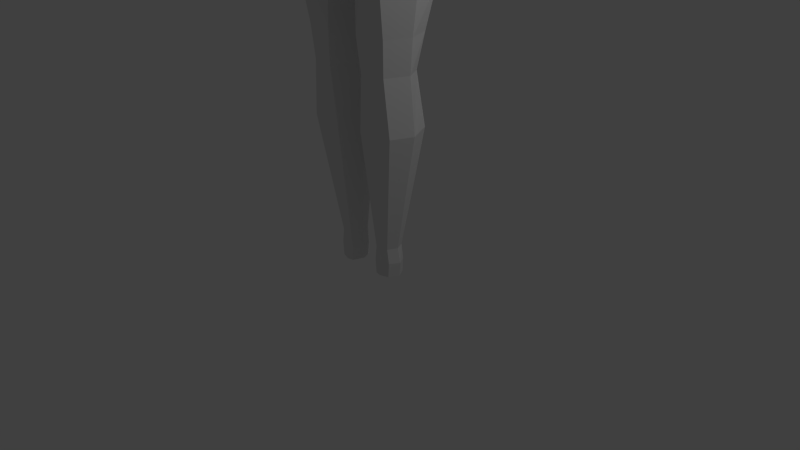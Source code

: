 # Source: basebody_man.blend  (saved by Blender 2.76.0; exported with 4.5.12 LTS)
import bpy
from mathutils import Matrix  # noqa: F401  (used for matrix-valued properties, if any)

bpy.ops.wm.read_factory_settings(use_empty=True)
scene = bpy.context.scene
scene.name = 'Scene'

# ---- collections
col_collection_1 = bpy.data.collections.new('Collection 1'); scene.collection.children.link(col_collection_1)
col_collection_2 = bpy.data.collections.new('Collection 2'); scene.collection.children.link(col_collection_2)
col_collection_2.hide_render = True
col_collection_2.hide_viewport = True

# ---- materials (node trees are filled in below, after node groups)
mat_material = bpy.data.materials.new('Material')
mat_material.alpha_threshold = 0.0
mat_material.use_transparent_shadow = False
mat_material.roughness = 0.5
mat_material.line_color = (0.0, 0.0, 0.0, 1.0)

# ---- material node trees

# ---- world
world_world = bpy.data.worlds.new('World'); scene.world = world_world
world_world.color = (0.05088, 0.05088, 0.05088)
world_world.use_sun_shadow = False
world_world.sun_shadow_jitter_overblur = 0.0
world_world.cycles.sampling_method = 'MANUAL'
world_world.cycles.sample_map_resolution = 256

# ---- cameras
cam_camera = bpy.data.cameras.new('Camera')
cam_camera.clip_end = 100.0
cam_camera.lens = 35.0
cam_camera.sensor_width = 32.0
cam_camera.sensor_height = 18.0
cam_camera.ortho_scale = 7.314
cam_camera.dof.focus_distance = 0.0
cam_camera.dof.aperture_fstop = 128.0

# ---- lights
light_lamp = bpy.data.lights.new('Lamp', 'POINT')
light_lamp.transmission_factor = 0.0
light_lamp.cutoff_distance = 30.0
light_lamp.energy = 100.0
light_lamp.shadow_buffer_clip_start = 1.001
light_lamp.shadow_soft_size = 0.1
light_lamp.shadow_maximum_resolution = 0.006
light_lamp.use_absolute_resolution = True
light_lamp.cycles.use_multiple_importance_sampling = False

# ---- meshes
me_cube_004 = bpy.data.meshes.new('Cube.004')
me_cube_004.from_pydata([(0.3129, -0.2891, -0.9984), (0.3129, -0.2891, 0.07376), (0.2819, 0.5401, -0.9984), (0.2819, 0.556, 0.07376), (0.0, 0.6393, 0.07376), (0.0, 0.6234, -1.118), (0.0, -0.4091, 0.07376), (0.0, -0.4091, -1.118), (0.435, 0.7159, -0.4624), (0.466, -0.3617, -0.4624), (0.0, -0.4817, -0.4624), (0.0, 0.7992, -0.4624), (0.3583, 0.1737, 0.1928), (0.3583, 0.1737, -0.9984), (0.0, 0.1737, 0.1928), (0.0, 0.1737, -1.118), (0.5114, 0.1975, -0.4624)], [], [(11, 8, 2, 5), (16, 9, 0, 13), (15, 5, 2, 13), (12, 3, 4, 14), (9, 10, 7, 0), (1, 6, 10, 9), (12, 1, 9, 16), (4, 3, 8, 11), (3, 12, 16, 8), (1, 12, 14, 6), (7, 15, 13, 0), (8, 16, 13, 2)])
me_cube_004.use_remesh_preserve_volume = False
me_cube_004.use_remesh_preserve_attributes = False
me_cube_004.use_mirror_vertex_groups = False
me_cube_004.update()
me_cube = bpy.data.meshes.new('Cube')
me_cube.from_pydata([(3.015, -0.1756, 5.205), (3.187, -0.08105, 5.048), (3.043, -0.2218, 5.161), (3.216, -0.1846, 4.974), (3.267, -0.1756, 5.481), (3.439, -0.08105, 5.325), (3.298, -0.2163, 5.421), (3.489, -0.1867, 5.295), (3.407, -0.358, 4.829), (3.077, -0.356, 5.149), (3.683, -0.358, 5.131), (3.346, -0.356, 5.445), (3.312, -0.358, 4.894), (3.441, -0.1943, 5.359), (3.662, -0.2311, 5.163), (3.374, -0.2311, 4.846), (3.388, -0.1282, 5.119), (3.143, -0.2322, 5.341), (3.34, -0.06645, 5.163), (3.115, -0.1902, 5.367), (3.446, -0.2104, 4.966), (3.16, -0.356, 5.326), (3.424, -0.3633, 4.94), (3.581, -0.2114, 5.233), (3.076, -0.1283, 5.098), (3.114, -0.2003, 5.057), (3.379, -0.1283, 5.431), (3.221, -0.356, 4.966), (3.486, -0.3592, 5.335), (3.643, -0.2821, 5.437), (3.443, -0.366, 4.954), (3.373, -0.356, 5.132), (3.647, -0.405, 5.423), (3.634, -0.405, 5.473), (3.663, -0.2821, 5.363), (3.43, -0.144, 5.206), (3.552, -0.2104, 5.083), (3.228, -0.2096, 5.409), (3.294, -0.2104, 4.906), (3.253, -0.356, 5.385), (3.584, -0.2132, 5.13), (3.457, -0.356, 5.225), (3.088, -0.2073, 5.256), (3.118, -0.356, 5.237), (3.485, -0.2104, 4.999), (3.305, -0.144, 5.068), (3.523, -0.2104, 5.041), (3.496, -0.371, 5.006), (3.297, -0.356, 5.049), (3.207, -0.369, 5.144), (3.56, -0.356, 5.27), (3.36, -0.3718, 5.302), (3.146, -0.356, 5.061), (3.606, -0.358, 5.217), (3.268, -0.3746, 5.227), (3.056, -0.2945, 5.149), (3.702, -0.2945, 5.161), (3.344, -0.2945, 5.465), (3.392, -0.2945, 4.822), (3.518, -0.3704, 5.029), (3.148, -0.2953, 5.337), (3.21, -0.2945, 4.954), (3.629, -0.3436, 5.49), (3.663, -0.3436, 5.363), (3.246, -0.2945, 5.401), (3.654, -0.2967, 5.201), (3.336, -0.2207, 4.871), (3.102, -0.2945, 5.243), (3.582, -0.3028, 5.284), (3.128, -0.2945, 5.057), (3.635, -0.358, 5.183), (3.348, -0.358, 4.868), (3.336, -0.2945, 4.855), (3.626, -0.2213, 5.193), (3.62, -0.2988, 5.228), (3.298, -0.2945, 4.878), (3.546, -0.358, 4.944), (3.571, -0.358, 4.973), (3.555, -0.2311, 5.011), (3.518, -0.2311, 4.97), (3.467, -0.3749, 5.054), (3.652, -0.358, 5.082), (3.623, -0.358, 5.037), (3.62, -0.2311, 5.103), (3.587, -0.2311, 5.055), (3.465, -0.2311, 4.921), (3.425, -0.2311, 4.888), (3.449, -0.358, 4.866), (3.493, -0.358, 4.896), (3.456, -0.1866, 5.064), (3.549, -0.2945, 4.955), (3.562, -0.2916, 4.961), (3.625, -0.2945, 5.047), (3.633, -0.2945, 5.063), (3.465, -0.2945, 4.88), (3.479, -0.3041, 4.887), (3.539, -0.3741, 5.143), (3.515, -0.1886, 5.149), (3.39, -0.3677, 4.979), (3.377, -0.1883, 4.996), (3.403, -0.2127, 4.93), (3.582, -0.3602, 5.115), (3.562, -0.3632, 5.085), (4.065, -0.3195, 4.842), (4.071, -0.2606, 4.849), (4.042, -0.3195, 4.811), (4.037, -0.2606, 4.805), (4.078, -0.28, 4.858), (4.029, -0.28, 4.795), (4.071, -0.2856, 4.813), (3.832, -0.326, 5.026), (3.954, -0.3247, 4.931), (3.961, -0.2563, 4.939), (3.838, -0.2552, 5.035), (3.921, -0.2563, 4.888), (3.797, -0.2552, 4.981), (3.927, -0.3247, 4.896), (3.804, -0.326, 4.989), (3.913, -0.2791, 4.877), (3.789, -0.2788, 4.97), (3.969, -0.2791, 4.95), (3.847, -0.2788, 5.046), (4.036, -0.3247, 4.869), (4.042, -0.2563, 4.877), (4.002, -0.2563, 4.825), (4.008, -0.3247, 4.833), (3.994, -0.2791, 4.814), (4.05, -0.2791, 4.888), (3.894, -0.3286, 4.98), (3.901, -0.2531, 4.989), (3.858, -0.2531, 4.933), (3.865, -0.3286, 4.942), (3.849, -0.2784, 4.921), (3.91, -0.2784, 5.0), (3.763, -0.2526, 5.091), (3.718, -0.2526, 5.033), (3.725, -0.3293, 5.042), (3.709, -0.2783, 5.021), (3.772, -0.2783, 5.103), (3.756, -0.3293, 5.082), (3.997, -0.3329, 4.688), (4.003, -0.2705, 4.695), (3.97, -0.3329, 4.658), (3.964, -0.2705, 4.651), (4.012, -0.2911, 4.704), (3.955, -0.2911, 4.642), (4.001, -0.2969, 4.657), (3.767, -0.3398, 4.903), (3.888, -0.3383, 4.792), (3.895, -0.266, 4.8), (3.775, -0.2648, 4.911), (3.849, -0.266, 4.749), (3.727, -0.2648, 4.858), (3.856, -0.3383, 4.757), (3.734, -0.3398, 4.866), (3.839, -0.2901, 4.738), (3.717, -0.2898, 4.847), (3.905, -0.2901, 4.81), (3.785, -0.2898, 4.922), (3.968, -0.3383, 4.719), (3.975, -0.266, 4.727), (3.929, -0.266, 4.676), (3.936, -0.3383, 4.684), (3.919, -0.2901, 4.665), (3.985, -0.2901, 4.738), (3.829, -0.3425, 4.848), (3.837, -0.2626, 4.857), (3.786, -0.2626, 4.802), (3.794, -0.3425, 4.811), (3.776, -0.2893, 4.79), (3.847, -0.2893, 4.869), (3.701, -0.262, 4.978), (3.648, -0.262, 4.921), (3.656, -0.3432, 4.93), (3.637, -0.2892, 4.909), (3.712, -0.2892, 4.991), (3.692, -0.3432, 4.97), (3.872, -0.3308, 4.597), (3.878, -0.2721, 4.603), (3.845, -0.3308, 4.57), (3.839, -0.2721, 4.564), (3.886, -0.2915, 4.612), (3.83, -0.2915, 4.556), (3.874, -0.297, 4.568), (3.666, -0.3373, 4.81), (3.774, -0.3359, 4.7), (3.781, -0.2679, 4.707), (3.673, -0.2668, 4.817), (3.735, -0.2679, 4.661), (3.626, -0.2668, 4.77), (3.743, -0.3359, 4.668), (3.633, -0.3373, 4.777), (3.726, -0.2905, 4.652), (3.616, -0.2903, 4.76), (3.791, -0.2905, 4.717), (3.683, -0.2903, 4.827), (3.846, -0.3359, 4.628), (3.853, -0.2679, 4.635), (3.807, -0.2679, 4.589), (3.814, -0.3359, 4.596), (3.798, -0.2905, 4.579), (3.863, -0.2905, 4.644), (3.721, -0.3399, 4.756), (3.729, -0.2647, 4.764), (3.679, -0.2647, 4.714), (3.687, -0.3399, 4.722), (3.669, -0.2898, 4.704), (3.739, -0.2898, 4.774), (3.608, -0.2642, 4.884), (3.556, -0.2642, 4.832), (3.564, -0.3405, 4.84), (3.545, -0.2897, 4.821), (3.619, -0.2897, 4.894), (3.6, -0.3405, 4.876), (3.751, -0.329, 4.539), (3.757, -0.2735, 4.545), (3.725, -0.329, 4.515), (3.719, -0.2735, 4.509), (3.765, -0.2918, 4.552), (3.711, -0.2918, 4.502), (3.752, -0.297, 4.512), (3.563, -0.3351, 4.746), (3.662, -0.3338, 4.639), (3.669, -0.2696, 4.646), (3.57, -0.2685, 4.753), (3.624, -0.2696, 4.604), (3.524, -0.2685, 4.709), (3.631, -0.3338, 4.61), (3.531, -0.3351, 4.716), (3.615, -0.291, 4.595), (3.514, -0.2907, 4.7), (3.678, -0.291, 4.654), (3.58, -0.2907, 4.762), (3.728, -0.3338, 4.569), (3.735, -0.2696, 4.575), (3.69, -0.2696, 4.533), (3.697, -0.3338, 4.54), (3.681, -0.291, 4.525), (3.744, -0.291, 4.584), (3.613, -0.3376, 4.693), (3.621, -0.2665, 4.7), (3.573, -0.2665, 4.655), (3.58, -0.3376, 4.662), (3.562, -0.2903, 4.646), (3.631, -0.2903, 4.71), (3.51, -0.266, 4.817), (3.46, -0.266, 4.769), (3.468, -0.3382, 4.777), (3.449, -0.2902, 4.759), (3.521, -0.2902, 4.827), (3.503, -0.3382, 4.809), (3.864, -0.2896, 5.495), (3.882, -0.2896, 5.43), (3.882, -0.3436, 5.43), (3.868, -0.3975, 5.482), (3.852, -0.3436, 5.542), (3.856, -0.3975, 5.526), (3.913, -0.3436, 5.492), (3.802, -0.2821, 5.48), (3.821, -0.2821, 5.406), (3.792, -0.405, 5.515), (3.787, -0.3436, 5.533), (3.821, -0.3436, 5.406), (3.805, -0.405, 5.465), (0.5342, 0.3072, 6.034), (0.5311, -0.5407, 6.129), (0.4934, 0.5295, 7.722), (0.4934, -0.3449, 7.845), (0.0, 0.385, 6.012), (0.0, -0.6142, 6.129), (0.0, 0.6248, 7.86), (0.0, -0.3707, 7.759), (0.7935, 0.3464, 7.119), (0.8321, -0.3455, 7.163), (0.0, 0.5567, 6.99), (0.0, -0.5815, 7.122), (0.7214, -0.1165, 6.068), (0.6837, 0.1059, 7.916), (0.8467, -0.01534, 4.437), (0.8431, -0.00749, 6.97), (0.7527, -0.1165, 5.309), (0.5624, -0.5407, 5.309), (0.5627, 0.3353, 5.309), (0.0, 0.3813, 5.309), (0.0, -0.6151, 5.302), (0.6564, -0.5043, 4.437), (0.6564, 0.5855, 4.437), (0.0, 0.2569, 4.603), (0.0, -0.2671, 4.635), (0.0, -0.01621, 4.533), (1.329, 0.3216, 7.285), (0.9313, 0.4692, 7.579), (1.308, -0.3125, 7.379), (0.9313, -0.2807, 7.702), (1.122, 0.09192, 7.773), (1.519, 0.0008294, 7.346), (0.5006, 0.5147, 7.276), (0.605, -0.4139, 7.459), (0.0, 0.6081, 7.43), (0.0, -0.4761, 7.441), (1.131, 0.3583, 7.437), (1.131, -0.2687, 7.559), (1.326, 0.04536, 7.568), (1.09, -0.3933, 7.297), (0.7603, -0.318, 7.765), (0.9506, 0.09815, 7.837), (0.7603, 0.5052, 7.643), (1.074, 0.4026, 7.197), (0.8884, 0.4559, 7.425), (0.8835, -0.3607, 7.543), (1.943, -0.06181, 6.266), (2.002, -0.2447, 6.324), (2.01, 0.1205, 6.331), (2.096, -0.2916, 6.411), (2.196, -0.2436, 6.504), (2.27, -0.05824, 6.565), (2.211, 0.1227, 6.517), (2.161, 0.1008, 6.156), (2.092, 0.1698, 6.407), (0.0, -0.596, 6.684), (0.5969, 0.4314, 6.51), (0.6503, -0.5308, 6.66), (0.0, 0.4977, 6.549), (0.7938, -0.05488, 6.577), (1.695, -0.01288, 7.136), (1.597, 0.2193, 7.061), (1.28, 0.2353, 6.851), (1.457, 0.2764, 6.956), (1.198, -0.02702, 6.761), (1.291, -0.2845, 6.86), (1.467, -0.3126, 6.964), (1.586, -0.2552, 7.052), (1.951, -0.02796, 6.892), (1.833, 0.1828, 6.789), (1.719, 0.2264, 6.701), (1.545, -0.0371, 6.539), (1.622, 0.195, 6.597), (1.623, -0.2636, 6.598), (1.72, -0.2807, 6.702), (1.835, -0.2354, 6.794), (2.999, -0.06125, 5.261), (3.047, -0.1691, 5.308), (3.053, 0.04619, 5.313), (3.124, -0.1967, 5.378), (3.204, -0.1684, 5.454), (3.264, -0.05915, 5.503), (3.216, 0.04747, 5.465), (3.12, 0.07529, 5.375), (2.253, 0.1448, 6.242), (2.152, -0.2247, 6.148), (2.086, -0.06167, 6.083), (2.258, -0.2665, 6.246), (2.37, -0.2238, 6.351), (2.453, -0.05849, 6.42), (2.387, 0.1028, 6.366), (2.542, 0.1094, 5.953), (2.831, 0.09206, 5.664), (2.401, -0.06146, 5.819), (2.701, -0.06132, 5.541), (2.641, -0.1956, 6.045), (2.922, -0.1817, 5.749), (2.655, 0.07461, 6.058), (2.935, 0.06082, 5.76), (2.759, 0.05938, 5.597), (2.465, 0.073, 5.881), (2.753, -0.1824, 5.591), (2.458, -0.1964, 5.874), (2.835, -0.2134, 5.667), (2.547, -0.2309, 5.957), (2.986, -0.05896, 5.802), (2.711, -0.05882, 6.103), (0.278, 0.3844, 6.06), (0.2655, -0.5775, 6.129), (0.2467, 0.5772, 7.791), (0.2467, -0.3578, 7.802), (0.416, -0.4635, 7.143), (0.3463, 0.4796, 7.008), (0.3419, 0.1165, 8.076), (0.2862, 0.3749, 5.31), (0.2637, -0.5771, 5.283), (0.389, 0.7147, 4.437), (0.3902, -0.5392, 4.434), (0.2667, 0.5504, 7.37), (0.3025, -0.445, 7.45), (0.3251, -0.5634, 6.672), (0.3179, 0.446, 6.545), (0.6251, 0.5618, 4.851), (0.0, 0.4698, 4.865), (0.8154, -0.06591, 4.851), (0.0, -0.511, 4.871), (0.6251, -0.5225, 4.851), (0.3558, -0.5497, 4.824), (0.3047, 0.5869, 4.851), (0.0, -0.6142, 5.719), (0.5467, -0.5407, 5.719), (0.544, 0.3172, 5.66), (0.0, 0.3824, 5.658), (0.737, -0.1165, 5.689), (0.3203, -0.5775, 5.726), (0.2792, 0.3774, 5.659), (0.0, 0.4242, 5.094), (0.1638, -0.513, 4.737), (0.1089, 0.6499, 4.411), (0.1579, -0.3868, 4.446), (0.07205, -0.01229, 4.407), (0.1055, 0.5233, 4.86), (0.1106, 0.4146, 5.091), (0.7148, -0.01333, 2.513), (0.5912, -0.3055, 2.513), (0.5912, 0.2041, 2.513), (0.4307, 0.2643, 2.513), (0.4307, -0.3583, 2.513), (0.2692, 0.2336, 2.513), (0.1679, -0.01333, 2.513), (0.272, -0.3516, 2.513), (0.471, -0.01137, 0.268), (0.4123, -0.1372, 0.268), (0.4123, 0.1065, 0.268), (0.3109, 0.1575, 0.268), (0.3109, -0.1755, 0.268), (0.4382, -0.1372, 0.07704), (0.2412, 0.1206, 0.268), (0.193, -0.01137, 0.268), (0.2426, -0.1591, 0.268), (0.2128, -0.3915, 3.98), (0.4607, 0.4832, 4.003), (0.7123, 0.4194, 4.002), (0.8792, -0.0149, 4.003), (0.4607, -0.5061, 4.003), (0.7033, -0.4417, 4.003), (0.0836, -0.01491, 4.003), (0.1559, 0.4577, 4.003), (0.2281, -0.3646, 3.469), (0.8361, -0.01343, 3.473), (0.6708, -0.4076, 3.473), (0.1046, -0.01453, 3.473), (0.4301, 0.4533, 3.473), (0.7069, 0.4039, 3.469), (0.431, -0.4655, 3.473), (0.1908, 0.4265, 3.473), (0.2385, -0.3805, 2.946), (0.7558, -0.01398, 2.946), (0.6235, -0.3312, 2.946), (0.1489, -0.01398, 2.946), (0.4138, 0.3662, 2.946), (0.6235, 0.309, 2.946), (0.4138, -0.3835, 2.946), (0.2355, 0.3406, 2.946), (0.2055, -0.3322, 1.81), (0.1065, -0.01188, 1.81), (0.4458, 0.3773, 1.822), (0.6585, 0.2702, 1.834), (0.6571, -0.2884, 1.81), (0.7758, -0.009592, 1.811), (0.2031, 0.2897, 1.81), (0.4164, -0.3398, 1.81), (0.2864, -0.06118, 7.969), (0.0, -0.1416, 7.986), (0.2767, 0.4319, 7.943), (0.0, 0.5185, 7.992), (0.5016, 0.1115, 7.952), (0.4475, 0.3445, 7.835), (0.4624, -0.1189, 7.905), (0.0, 0.5185, 8.458), (0.0, 0.2117, 8.458), (0.2605, 0.2011, 8.458), (0.1953, 0.4319, 8.458), (0.205, -0.06118, 8.458), (0.0, -0.1416, 8.458), (0.1353, -0.01171, 1.296), (0.1642, -0.01154, 0.7822), (0.5772, 0.2139, 1.296), (0.4952, 0.1613, 0.7816), (0.5755, -0.238, 1.296), (0.4939, -0.1876, 0.7822), (0.2157, 0.233, 1.296), (0.2292, 0.1788, 0.7818), (0.3812, -0.285, 1.296), (0.3461, -0.2303, 0.7822), (0.2302, -0.2168, 0.7822), (0.2178, -0.2745, 1.296), (0.3495, 0.2219, 0.7807), (0.3843, 0.2777, 1.295), (0.5722, -0.01154, 0.7822), (0.6734, -0.01171, 1.296), (0.4929, -0.01137, -0.1139), (0.4252, -0.1372, -0.1139), (0.4252, 0.1065, -0.1139), (0.3084, 0.1575, -0.1139), (0.3084, -0.1755, -0.1139), (0.3422, -0.01137, -0.1139), (0.2281, 0.1206, -0.1139), (0.1725, -0.01137, -0.1139), (0.2296, -0.1591, -0.1139), (0.3067, -0.1755, 0.07704), (0.1537, -0.01137, 0.07704), (0.2163, 0.1206, 0.07704), (0.5144, -0.01137, 0.07704), (0.4382, 0.1065, 0.07704), (0.3067, 0.1575, 0.07704), (0.218, -0.1591, 0.07704)], [], [(24, 25, 2, 0), (81, 101, 102, 82), (72, 58, 8, 71), (57, 11, 33, 62), (0, 2, 42, 19), (89, 16, 35, 97), (65, 74, 53, 70), (55, 69, 52, 9), (1, 3, 25, 24), (59, 80, 47), (73, 23, 74, 65), (18, 35, 16), (13, 57, 62, 29), (1, 18, 45, 3), (3, 38, 75, 61), (69, 61, 27, 52), (68, 28, 50), (68, 7, 34, 63), (260, 263, 254, 256), (28, 68, 63, 32), (23, 7, 68, 74), (25, 3, 61, 69), (17, 42, 67, 60), (38, 3, 45, 99), (262, 259, 252, 253), (37, 17, 60, 64), (37, 19, 17), (30, 98, 22), (42, 2, 55, 67), (19, 37, 6, 4), (7, 5, 26, 13), (2, 25, 69, 55), (13, 26, 4, 6), (66, 15, 58, 72), (61, 75, 12, 27), (99, 45, 16, 89), (101, 96, 102), (46, 78, 79, 44), (91, 77, 76, 90), (40, 83, 84, 36), (93, 81, 82, 92), (95, 88, 87, 94), (20, 85, 86, 100), (78, 91, 90, 79), (83, 93, 92, 84), (85, 95, 94, 86), (88, 30, 22, 87), (89, 46, 44), (77, 59, 47, 76), (38, 66, 72, 75), (99, 20, 100), (14, 73, 65, 56), (56, 65, 70, 10), (75, 72, 71, 12), (97, 40, 36), (19, 42, 17), (46, 89, 97, 36), (18, 16, 45), (5, 7, 35, 18), (97, 35, 7, 23), (40, 97, 23, 73), (83, 40, 73, 14), (101, 81, 10, 70), (96, 101, 70, 53), (51, 41, 50, 28), (64, 39, 11, 57), (78, 46, 36, 84), (59, 77, 82, 102), (80, 59, 102, 96), (31, 80, 96, 41), (54, 31, 41, 51), (21, 54, 51, 39), (60, 21, 39, 64), (20, 99, 89, 44), (85, 20, 44, 79), (30, 88, 76, 47), (98, 30, 47, 80), (48, 98, 80, 31), (49, 48, 31, 54), (43, 49, 54, 21), (67, 43, 21, 60), (66, 38, 99, 100), (15, 66, 100, 86), (71, 8, 87, 22), (12, 71, 22, 98), (27, 12, 98, 48), (52, 27, 48, 49), (9, 52, 49, 43), (55, 9, 43, 67), (137, 136, 81, 93), (134, 135, 83, 14), (138, 134, 14, 56), (136, 139, 10, 81), (108, 106, 109), (135, 137, 93, 83), (139, 138, 56, 10), (103, 105, 109), (104, 107, 109), (103, 109, 107), (106, 104, 109), (105, 108, 109), (122, 127, 120, 111), (128, 133, 121, 110), (124, 126, 118, 114), (130, 132, 119, 115), (125, 122, 111, 116), (131, 128, 110, 117), (126, 125, 116, 118), (132, 131, 117, 119), (123, 124, 114, 112), (129, 130, 115, 113), (127, 123, 112, 120), (133, 129, 113, 121), (107, 104, 123, 127), (104, 106, 124, 123), (108, 105, 125, 126), (105, 103, 122, 125), (106, 108, 126, 124), (103, 107, 127, 122), (120, 112, 129, 133), (112, 114, 130, 129), (118, 116, 131, 132), (116, 111, 128, 131), (114, 118, 132, 130), (111, 120, 133, 128), (110, 121, 138, 139), (115, 119, 137, 135), (117, 110, 139, 136), (119, 117, 136, 137), (113, 115, 135, 134), (121, 113, 134, 138), (174, 173, 77, 91), (171, 172, 78, 84), (176, 175, 92, 82), (173, 176, 82, 77), (145, 143, 146), (172, 174, 91, 78), (140, 142, 146), (141, 144, 146), (140, 146, 144), (143, 141, 146), (142, 145, 146), (159, 164, 157, 148), (165, 170, 158, 147), (161, 163, 155, 151), (167, 169, 156, 152), (162, 159, 148, 153), (168, 165, 147, 154), (163, 162, 153, 155), (169, 168, 154, 156), (160, 161, 151, 149), (166, 167, 152, 150), (164, 160, 149, 157), (170, 166, 150, 158), (144, 141, 160, 164), (141, 143, 161, 160), (145, 142, 162, 163), (142, 140, 159, 162), (143, 145, 163, 161), (140, 144, 164, 159), (157, 149, 166, 170), (149, 151, 167, 166), (155, 153, 168, 169), (153, 148, 165, 168), (151, 155, 169, 167), (148, 157, 170, 165), (147, 158, 175, 176), (152, 156, 174, 172), (154, 147, 176, 173), (156, 154, 173, 174), (150, 152, 172, 171), (158, 150, 171, 175), (212, 208, 79, 90), (208, 209, 85, 79), (211, 210, 88, 95), (210, 213, 76, 88), (182, 180, 183), (209, 211, 95, 85), (213, 212, 90, 76), (177, 179, 183), (178, 181, 183), (177, 183, 181), (180, 178, 183), (179, 182, 183), (196, 201, 194, 185), (202, 207, 195, 184), (198, 200, 192, 188), (204, 206, 193, 189), (199, 196, 185, 190), (205, 202, 184, 191), (200, 199, 190, 192), (206, 205, 191, 193), (197, 198, 188, 186), (203, 204, 189, 187), (201, 197, 186, 194), (207, 203, 187, 195), (181, 178, 197, 201), (178, 180, 198, 197), (182, 179, 199, 200), (179, 177, 196, 199), (180, 182, 200, 198), (177, 181, 201, 196), (194, 186, 203, 207), (186, 188, 204, 203), (192, 190, 205, 206), (190, 185, 202, 205), (188, 192, 206, 204), (185, 194, 207, 202), (184, 195, 212, 213), (189, 193, 211, 209), (191, 184, 213, 210), (193, 191, 210, 211), (187, 189, 209, 208), (195, 187, 208, 212), (247, 250, 87, 8), (245, 246, 15, 86), (248, 247, 8, 58), (250, 249, 94, 87), (219, 217, 220), (246, 248, 58, 15), (249, 245, 86, 94), (214, 216, 220), (215, 218, 220), (214, 220, 218), (217, 215, 220), (216, 219, 220), (233, 238, 231, 222), (239, 244, 232, 221), (235, 237, 229, 225), (241, 243, 230, 226), (236, 233, 222, 227), (242, 239, 221, 228), (237, 236, 227, 229), (243, 242, 228, 230), (234, 235, 225, 223), (240, 241, 226, 224), (238, 234, 223, 231), (244, 240, 224, 232), (218, 215, 234, 238), (215, 217, 235, 234), (219, 216, 236, 237), (216, 214, 233, 236), (217, 219, 237, 235), (214, 218, 238, 233), (231, 223, 240, 244), (223, 225, 241, 240), (229, 227, 242, 243), (227, 222, 239, 242), (225, 229, 243, 241), (222, 231, 244, 239), (221, 232, 249, 250), (226, 230, 248, 246), (228, 221, 250, 247), (230, 228, 247, 248), (224, 226, 246, 245), (232, 224, 245, 249), (175, 171, 84, 92), (7, 13, 29, 34), (6, 37, 64, 57), (13, 6, 57), (263, 262, 253, 254), (261, 260, 256, 255), (74, 68, 50, 53), (41, 96, 53, 50), (39, 51, 28, 11), (11, 28, 32, 33), (258, 261, 255, 251), (259, 258, 251, 252), (33, 32, 263, 260), (63, 34, 259, 262), (32, 63, 262, 263), (62, 33, 260, 261), (29, 62, 261, 258), (34, 29, 258, 259), (251, 255, 257), (254, 253, 257), (256, 254, 257), (255, 256, 257), (253, 252, 257), (252, 251, 257), (306, 305, 294, 291), (385, 371, 268, 322), (383, 374, 271, 299), (377, 458, 466, 465), (397, 394, 281, 280), (384, 375, 275, 319), (382, 376, 274, 298), (323, 279, 273, 321), (320, 272, 279, 323), (399, 395, 282, 378), (458, 459, 463, 466), (309, 303, 292, 301), (386, 388, 278, 286), (392, 386, 286, 380), (398, 393, 284, 379), (395, 397, 280, 282), (441, 442, 408, 407), (446, 440, 414, 411), (391, 401, 403, 381), (388, 390, 285, 278), (302, 294, 293, 301), (300, 291, 294, 302), (337, 335, 310, 311), (305, 304, 293, 294), (333, 332, 315, 316), (308, 306, 291, 300), (307, 308, 300, 290), (290, 300, 302, 295), (295, 302, 301, 292), (304, 309, 301, 293), (373, 382, 298, 270), (375, 383, 299, 275), (267, 297, 309, 304), (272, 296, 308, 307), (296, 266, 306, 308), (334, 333, 316, 318), (277, 267, 304, 305), (336, 334, 318, 312), (297, 273, 303, 309), (266, 277, 305, 306), (369, 360, 344, 345), (367, 365, 341, 343), (363, 356, 347, 342), (365, 358, 340, 341), (338, 337, 311, 313), (339, 338, 313, 314), (332, 339, 314, 315), (335, 336, 312, 310), (264, 320, 323, 276), (276, 323, 321, 265), (372, 384, 319, 269), (376, 385, 322, 274), (279, 272, 326, 328), (295, 292, 331, 324), (292, 303, 330, 331), (303, 273, 329, 330), (272, 307, 327, 326), (307, 290, 325, 327), (290, 295, 324, 325), (273, 279, 328, 329), (328, 326, 336, 335), (324, 331, 339, 332), (331, 330, 338, 339), (330, 329, 337, 338), (326, 327, 334, 336), (327, 325, 333, 334), (325, 324, 332, 333), (329, 328, 335, 337), (358, 363, 342, 340), (356, 362, 346, 347), (362, 369, 345, 346), (360, 367, 343, 344), (314, 313, 351, 352), (316, 315, 353, 354), (318, 316, 354, 348), (310, 312, 317, 350), (311, 310, 350, 349), (312, 318, 348, 317), (313, 311, 349, 351), (315, 314, 352, 353), (352, 351, 368, 359), (359, 368, 367, 360), (354, 353, 370, 361), (361, 370, 369, 362), (348, 354, 361, 355), (355, 361, 362, 356), (350, 317, 364, 357), (357, 364, 363, 358), (349, 350, 357, 366), (366, 357, 358, 365), (317, 348, 355, 364), (364, 355, 356, 363), (351, 349, 366, 368), (368, 366, 365, 367), (353, 352, 359, 370), (370, 359, 360, 369), (272, 320, 385, 376), (265, 321, 384, 372), (273, 297, 383, 375), (266, 296, 382, 373), (390, 391, 381, 285), (444, 445, 409, 410), (445, 441, 407, 409), (394, 398, 379, 281), (405, 392, 380, 402), (460, 461, 458, 377), (396, 399, 378, 283), (296, 272, 376, 382), (321, 273, 375, 384), (460, 377, 456, 462), (297, 267, 374, 383), (320, 264, 371, 385), (378, 392, 405, 406), (281, 379, 391, 390), (280, 281, 390, 388), (379, 284, 389, 401, 391), (378, 282, 386, 392), (282, 280, 388, 386), (268, 371, 399, 396), (265, 372, 398, 394), (264, 276, 397, 395), (372, 269, 393, 398), (371, 264, 395, 399), (276, 265, 394, 397), (402, 404, 289, 287), (283, 378, 406, 400), (406, 405, 387, 400), (404, 403, 288, 289), (387, 405, 402, 287), (401, 389, 288, 403), (470, 476, 421, 422), (483, 474, 416, 415), (479, 470, 422, 423), (481, 472, 417, 418), (440, 443, 413, 414), (442, 446, 411, 408), (447, 444, 410, 412), (443, 447, 412, 413), (496, 499, 488, 491), (498, 497, 485, 487), (420, 494, 489, 486), (495, 496, 491, 492), (474, 478, 419, 416), (472, 483, 415, 417), (476, 481, 418, 421), (478, 479, 423, 419), (404, 402, 431, 430), (402, 380, 425, 431), (285, 381, 428, 429), (403, 404, 430, 424), (286, 278, 427, 426), (380, 286, 426, 425), (381, 403, 424, 428), (278, 285, 429, 427), (430, 431, 439, 435), (431, 425, 436, 439), (429, 428, 438, 434), (424, 430, 435, 432), (426, 427, 433, 437), (425, 426, 437, 436), (428, 424, 432, 438), (427, 429, 434, 433), (435, 439, 447, 443), (439, 436, 444, 447), (434, 438, 446, 442), (432, 435, 443, 440), (437, 433, 441, 445), (436, 437, 445, 444), (438, 432, 440, 446), (433, 434, 442, 441), (411, 414, 448, 455), (412, 410, 450, 454), (409, 407, 453, 451), (408, 411, 455, 452), (410, 409, 451, 450), (414, 413, 449, 448), (407, 408, 452, 453), (413, 412, 454, 449), (5, 18, 347, 346), (26, 5, 346, 345), (4, 26, 345, 344), (19, 4, 344, 343), (0, 19, 343, 341), (24, 0, 341, 340), (1, 24, 340, 342), (18, 1, 342, 347), (456, 457, 271, 374), (373, 270, 459, 458), (266, 373, 458, 461), (277, 266, 461, 460), (277, 460, 462, 267), (267, 462, 456, 374), (465, 464, 468, 467), (466, 463, 464, 465), (457, 456, 467, 468), (456, 377, 465, 467), (455, 448, 480, 477), (477, 480, 479, 478), (454, 450, 482, 475), (475, 482, 481, 476), (451, 453, 484, 471), (471, 484, 483, 472), (452, 455, 477, 473), (473, 477, 478, 474), (450, 451, 471, 482), (482, 471, 472, 481), (448, 449, 469, 480), (480, 469, 470, 479), (453, 452, 473, 484), (484, 473, 474, 483), (449, 454, 475, 469), (469, 475, 476, 470), (490, 489, 493, 492), (488, 490, 492, 491), (487, 485, 490, 488), (485, 486, 489, 490), (494, 500, 493, 489), (499, 498, 487, 488), (500, 495, 492, 493), (497, 420, 486, 485), (415, 416, 420, 497), (423, 422, 495, 500), (418, 417, 498, 499), (419, 423, 500, 494), (422, 421, 496, 495), (416, 419, 494, 420), (417, 415, 497, 498), (421, 418, 499, 496)])
me_cube.materials.append(mat_material)
me_cube.use_remesh_preserve_volume = False
me_cube.use_remesh_preserve_attributes = False
me_cube.use_mirror_vertex_groups = False
me_cube.update()
me_cube_002 = bpy.data.meshes.new('Cube.002')
me_cube_002.from_pydata([(1.0, 0.5125, -1.187), (1.0, 1.018, 0.05396), (1.073, 0.2658, -0.9184), (1.19, 0.4645, 0.438), (-1.0, 0.5125, -1.187), (-1.0, 1.018, 0.05396), (-0.8718, 0.2951, -0.8465), (-1.063, 0.4532, 0.3607), (1.102, -0.4617, 1.97), (1.0, -0.4511, -0.7438), (-1.083, -0.4617, 1.97), (-1.137, -0.4511, -0.7438), (1.186, -0.4617, 1.359), (-1.141, 0.4126, -0.06073), (-1.136, 0.2162, 1.776), (1.153, 0.2162, 1.776), (1.185e-08, 0.7658, 0.5951), (-6.918e-09, 0.2104, -1.173), (7.551e-08, 1.096, 0.2455), (7.551e-08, 0.4345, -1.378), (0.421, 0.327, 1.626), (-6.321e-08, -0.4511, -1.053), (0.6037, -0.4617, 1.635), (-1.117, 0.3212, 1.203), (1.204, 0.7652, -0.5663), (1.228, 0.3809, -0.2625), (-1.204, 0.7652, -0.5663), (1.204, -0.4511, 0.4855), (-1.208, -0.4511, 0.2013), (-2.177, -0.05638, 0.4598), (0.4793, -0.4617, 1.663), (-6.321e-08, -0.4511, 0.4855), (7.551e-08, 0.7751, -0.5419), (-2.134, -0.7133, 0.5263), (-2.283, -0.7133, 0.2933), (-1.957, -0.05638, 0.803), (-0.5, 0.6813, 0.4476), (-0.4205, 0.327, 1.627), (-0.5707, 0.3308, -1.082), (1.204, 0.327, 1.246), (-0.5686, -0.4511, -0.8983), (-0.7241, 0.3116, 1.584), (-0.6706, -0.4511, 0.4855), (0.5364, 0.3434, -1.086), (0.5, -0.4511, -0.8983), (0.1495, 0.327, 1.663), (0.5, 0.6813, 0.4476), (-0.1516, 0.327, 1.663), (0.08239, -0.4617, 1.686), (0.6019, -0.4511, 0.4855), (0.5507, -0.4511, -0.2095), (-1.216, -0.4511, 0.7305), (-0.6219, -0.4511, -0.1755), (1.098, -0.4511, -0.1516), (-1.146, -0.4617, 1.359), (-6.321e-08, -0.4511, -0.2678), (1.073, -0.1226, -0.8268), (-1.271, -0.1228, 1.937), (-1.21, -0.1226, -0.8268), (1.185, -0.1228, 1.932), (-0.0845, -0.4617, 1.686), (-4.444e-08, -0.1268, -1.136), (1.291, -0.1226, 0.4855), (-2.336, -0.3848, 0.2104), (-1.957, -0.3848, 0.803), (-0.605, -0.1226, -0.9812), (-1.256, -0.1342, 1.604), (1.193, 0.2716, 1.54), (0.5364, -0.1226, -0.9812), (-1.35, -0.1668, 0.7671), (1.176, -0.1226, -0.2095), (-1.114, -0.4617, 1.595), (1.158, -0.4617, 1.595), (1.257, -0.1228, 1.592), (-1.126, 0.2687, 1.525), (-1.24, -0.1456, 1.377), (1.301, -0.1228, 1.359), (0.1492, -0.4617, 2.101), (-0.05607, -0.4617, 2.101), (-0.1516, 0.2162, 1.899), (0.1495, 0.2162, 1.899), (-0.001056, -0.4617, 1.395), (-0.7763, -0.4617, 2.025), (-0.4966, -0.4617, 2.073), (-0.7449, 0.2162, 1.826), (-0.4391, 0.2162, 1.865), (0.5323, 0.2162, 1.864), (0.8049, 0.2162, 1.828), (0.8067, -0.4617, 2.0), (0.5288, -0.4617, 2.069), (-0.001056, 0.4537, 1.316), (0.09373, -0.1228, 2.076), (0.02426, -0.1072, 2.106), (-0.5436, -0.1228, 2.043), (-0.6347, -0.1228, 2.018), (0.6915, -0.1228, 2.016), (0.6163, -0.174, 2.043), (-0.612, -0.4617, 1.359), (-0.5506, 0.443, 1.244), (0.5718, -0.4617, 1.359), (0.5495, 0.4448, 1.248), (0.721, 0.3143, 1.59), (-0.6564, -0.4617, 1.633), (-0.4659, -0.4617, 1.662), (-1.263, -0.2563, 4.736), (-1.309, 0.05874, 4.732), (-1.058, -0.2563, 4.753), (-1.012, 0.05874, 4.756), (-1.371, -0.04532, 4.727), (-0.9498, -0.04532, 4.762), (-1.17, -0.07486, 4.86), (-1.153, -0.2912, 3.15), (-1.217, -0.2838, 3.976), (-1.271, 0.0812, 3.971), (-1.209, 0.08715, 3.146), (-0.9242, 0.0812, 4.0), (-0.8491, 0.08715, 3.176), (-0.9782, -0.2838, 3.996), (-0.9051, -0.2912, 3.171), (-0.8514, -0.0403, 4.006), (-0.7734, -0.03901, 3.182), (-1.344, -0.0403, 3.965), (-1.285, -0.03901, 3.14), (-1.262, -0.2838, 4.521), (-1.316, 0.0812, 4.517), (-0.9695, 0.0812, 4.545), (-1.023, -0.2838, 4.541), (-0.8967, -0.0403, 4.552), (-1.389, -0.0403, 4.511), (-1.192, -0.3051, 3.563), (-1.251, 0.09855, 3.558), (-0.8761, 0.09855, 3.589), (-0.9344, -0.3051, 3.584), (-0.7975, -0.03644, 3.595), (-1.329, -0.03644, 3.551), (-1.177, 0.1013, 2.573), (-0.7859, 0.1013, 2.605), (-0.8467, -0.3085, 2.6), (-0.7037, -0.03584, 2.612), (-1.26, -0.03584, 2.566), (-1.116, -0.3085, 2.578), (-0.4094, -0.3276, 5.021), (-0.4585, 0.005819, 5.021), (-0.1922, -0.3276, 5.021), (-0.1432, 0.005819, 5.021), (-0.5247, -0.1043, 5.021), (-0.07692, -0.1043, 5.021), (-0.3008, -0.1355, 5.144), (-0.4325, -0.3645, 3.34), (-0.4276, -0.3566, 4.215), (-0.4849, 0.02959, 4.215), (-0.492, 0.03589, 3.34), (-0.1167, 0.02959, 4.215), (-0.1097, 0.03589, 3.34), (-0.174, -0.3566, 4.215), (-0.1691, -0.3645, 3.34), (-0.0394, -0.09897, 4.215), (-0.02937, -0.09761, 3.34), (-0.5622, -0.09897, 4.215), (-0.5723, -0.09761, 3.34), (-0.4276, -0.3566, 4.794), (-0.4849, 0.02959, 4.794), (-0.1167, 0.02959, 4.794), (-0.174, -0.3566, 4.794), (-0.0394, -0.09897, 4.794), (-0.5622, -0.09897, 4.794), (-0.4378, -0.3792, 3.778), (-0.4996, 0.04794, 3.778), (-0.102, 0.04794, 3.778), (-0.1638, -0.3792, 3.778), (-0.0185, -0.09489, 3.778), (-0.5831, -0.09489, 3.778), (-0.5086, 0.05087, 2.732), (-0.093, 0.05087, 2.732), (-0.1576, -0.3828, 2.732), (-0.005706, -0.09426, 2.732), (-0.5959, -0.09426, 2.732), (-0.444, -0.3828, 2.732), (0.3994, -0.3166, 4.852), (0.3534, -0.002919, 4.854), (0.6036, -0.3166, 4.842), (0.6497, -0.002919, 4.839), (0.2911, -0.1065, 4.857), (0.7119, -0.1065, 4.836), (0.5072, -0.1359, 4.963), (0.3002, -0.3513, 3.273), (0.3452, -0.3439, 4.096), (0.2914, 0.01944, 4.099), (0.2443, 0.02537, 3.276), (0.6373, 0.01944, 4.082), (0.6035, 0.02537, 3.258), (0.5835, -0.3439, 4.084), (0.5477, -0.3513, 3.261), (0.71, -0.1015, 4.078), (0.679, -0.1002, 3.254), (0.2187, -0.1015, 4.102), (0.1688, -0.1002, 3.28), (0.3719, -0.3439, 4.64), (0.3181, 0.01944, 4.643), (0.664, 0.01944, 4.626), (0.6102, -0.3439, 4.628), (0.7367, -0.1015, 4.622), (0.2454, -0.1015, 4.646), (0.3154, -0.3651, 3.685), (0.2573, 0.03671, 3.688), (0.6309, 0.03671, 3.669), (0.5728, -0.3651, 3.672), (0.7094, -0.09767, 3.666), (0.1788, -0.09767, 3.692), (0.2006, 0.03947, 2.706), (0.5912, 0.03947, 2.687), (0.5304, -0.3685, 2.69), (0.6732, -0.09707, 2.683), (0.1186, -0.09707, 2.71), (0.2614, -0.3685, 2.703), (1.062, -0.3068, 4.583), (1.018, -0.01059, 4.587), (1.254, -0.3068, 4.568), (1.298, -0.01059, 4.565), (0.9595, -0.1084, 4.591), (1.356, -0.1084, 4.56), (1.166, -0.1362, 4.685), (0.9244, -0.3396, 3.096), (0.9896, -0.3327, 3.871), (0.9389, 0.01053, 3.875), (0.8717, 0.01613, 3.1), (1.265, 0.01053, 3.85), (1.21, 0.01613, 3.073), (1.214, -0.3327, 3.854), (1.158, -0.3396, 3.077), (1.334, -0.1037, 3.844), (1.282, -0.1025, 3.068), (0.8703, -0.1037, 3.881), (0.8006, -0.1025, 3.105), (1.03, -0.3327, 4.384), (0.9791, 0.01053, 4.388), (1.305, 0.01053, 4.363), (1.255, -0.3327, 4.366), (1.374, -0.1037, 4.357), (0.9106, -0.1037, 4.393), (0.9502, -0.3527, 3.484), (0.8954, 0.02684, 3.488), (1.248, 0.02684, 3.461), (1.193, -0.3527, 3.465), (1.322, -0.1001, 3.455), (0.8214, -0.1001, 3.494), (0.8148, 0.02944, 2.563), (1.183, 0.02944, 2.534), (1.126, -0.3559, 2.539), (1.26, -0.09952, 2.528), (0.7375, -0.09952, 2.569), (0.8721, -0.3559, 2.558), (-3.201, -0.0967, 1.124), (-3.008, -0.0967, 1.425), (-3.008, -0.3848, 1.425), (-3.163, -0.6729, 1.182), (-3.34, -0.3848, 0.9048), (-3.294, -0.6729, 0.9776), (-3.365, -0.3848, 1.328), (-2.914, -0.05638, 0.9309), (-2.695, -0.05638, 1.274), (-3.021, -0.7133, 0.7645), (-3.074, -0.3848, 0.6815), (-2.695, -0.3848, 1.274), (-2.872, -0.7133, 0.9975)], [], [(24, 25, 2, 0), (82, 102, 103, 83), (73, 59, 8, 72), (58, 11, 34, 63), (0, 2, 43, 19), (90, 16, 36, 98), (66, 75, 54, 71), (56, 70, 53, 9), (1, 3, 25, 24), (60, 81, 48), (5, 18, 32, 26), (74, 23, 75, 66), (18, 36, 16), (18, 1, 24, 32), (13, 58, 63, 29), (32, 24, 0, 19), (26, 32, 19, 4), (1, 18, 46, 3), (3, 39, 76, 62), (70, 62, 27, 53), (69, 28, 51), (69, 7, 35, 64), (261, 264, 255, 257), (28, 69, 64, 33), (23, 7, 69, 75), (25, 3, 62, 70), (17, 43, 68, 61), (39, 3, 46, 100), (263, 260, 253, 254), (38, 17, 61, 65), (38, 19, 17), (30, 99, 22), (43, 2, 56, 68), (19, 38, 6, 4), (7, 5, 26, 13), (2, 25, 70, 56), (13, 26, 4, 6), (67, 15, 59, 73), (62, 76, 12, 27), (100, 46, 16, 90), (102, 97, 103), (47, 79, 80, 45), (92, 78, 77, 91), (41, 84, 85, 37), (94, 82, 83, 93), (96, 89, 88, 95), (20, 86, 87, 101), (79, 92, 91, 80), (84, 94, 93, 85), (86, 96, 95, 87), (89, 30, 22, 88), (90, 47, 45), (78, 60, 48, 77), (39, 67, 73, 76), (100, 20, 101), (14, 74, 66, 57), (57, 66, 71, 10), (76, 73, 72, 12), (98, 41, 37), (19, 43, 17), (47, 90, 98, 37), (18, 16, 46), (5, 7, 36, 18), (98, 36, 7, 23), (41, 98, 23, 74), (84, 41, 74, 14), (102, 82, 10, 71), (97, 102, 71, 54), (52, 42, 51, 28), (65, 40, 11, 58), (79, 47, 37, 85), (60, 78, 83, 103), (81, 60, 103, 97), (31, 81, 97, 42), (55, 31, 42, 52), (21, 55, 52, 40), (61, 21, 40, 65), (20, 100, 90, 45), (86, 20, 45, 80), (30, 89, 77, 48), (99, 30, 48, 81), (49, 99, 81, 31), (50, 49, 31, 55), (44, 50, 55, 21), (68, 44, 21, 61), (67, 39, 100, 101), (15, 67, 101, 87), (72, 8, 88, 22), (12, 72, 22, 99), (27, 12, 99, 49), (53, 27, 49, 50), (9, 53, 50, 44), (56, 9, 44, 68), (138, 137, 82, 94), (135, 136, 84, 14), (139, 135, 14, 57), (137, 140, 10, 82), (109, 107, 110), (136, 138, 94, 84), (140, 139, 57, 10), (104, 106, 110), (105, 108, 110), (104, 110, 108), (107, 105, 110), (106, 109, 110), (123, 128, 121, 112), (129, 134, 122, 111), (125, 127, 119, 115), (131, 133, 120, 116), (126, 123, 112, 117), (132, 129, 111, 118), (127, 126, 117, 119), (133, 132, 118, 120), (124, 125, 115, 113), (130, 131, 116, 114), (128, 124, 113, 121), (134, 130, 114, 122), (108, 105, 124, 128), (105, 107, 125, 124), (109, 106, 126, 127), (106, 104, 123, 126), (107, 109, 127, 125), (104, 108, 128, 123), (121, 113, 130, 134), (113, 115, 131, 130), (119, 117, 132, 133), (117, 112, 129, 132), (115, 119, 133, 131), (112, 121, 134, 129), (111, 122, 139, 140), (116, 120, 138, 136), (118, 111, 140, 137), (120, 118, 137, 138), (114, 116, 136, 135), (122, 114, 135, 139), (175, 174, 78, 92), (172, 173, 79, 85), (177, 176, 93, 83), (174, 177, 83, 78), (146, 144, 147), (173, 175, 92, 79), (141, 143, 147), (142, 145, 147), (141, 147, 145), (144, 142, 147), (143, 146, 147), (160, 165, 158, 149), (166, 171, 159, 148), (162, 164, 156, 152), (168, 170, 157, 153), (163, 160, 149, 154), (169, 166, 148, 155), (164, 163, 154, 156), (170, 169, 155, 157), (161, 162, 152, 150), (167, 168, 153, 151), (165, 161, 150, 158), (171, 167, 151, 159), (145, 142, 161, 165), (142, 144, 162, 161), (146, 143, 163, 164), (143, 141, 160, 163), (144, 146, 164, 162), (141, 145, 165, 160), (158, 150, 167, 171), (150, 152, 168, 167), (156, 154, 169, 170), (154, 149, 166, 169), (152, 156, 170, 168), (149, 158, 171, 166), (148, 159, 176, 177), (153, 157, 175, 173), (155, 148, 177, 174), (157, 155, 174, 175), (151, 153, 173, 172), (159, 151, 172, 176), (213, 209, 80, 91), (209, 210, 86, 80), (212, 211, 89, 96), (211, 214, 77, 89), (183, 181, 184), (210, 212, 96, 86), (214, 213, 91, 77), (178, 180, 184), (179, 182, 184), (178, 184, 182), (181, 179, 184), (180, 183, 184), (197, 202, 195, 186), (203, 208, 196, 185), (199, 201, 193, 189), (205, 207, 194, 190), (200, 197, 186, 191), (206, 203, 185, 192), (201, 200, 191, 193), (207, 206, 192, 194), (198, 199, 189, 187), (204, 205, 190, 188), (202, 198, 187, 195), (208, 204, 188, 196), (182, 179, 198, 202), (179, 181, 199, 198), (183, 180, 200, 201), (180, 178, 197, 200), (181, 183, 201, 199), (178, 182, 202, 197), (195, 187, 204, 208), (187, 189, 205, 204), (193, 191, 206, 207), (191, 186, 203, 206), (189, 193, 207, 205), (186, 195, 208, 203), (185, 196, 213, 214), (190, 194, 212, 210), (192, 185, 214, 211), (194, 192, 211, 212), (188, 190, 210, 209), (196, 188, 209, 213), (248, 251, 88, 8), (246, 247, 15, 87), (249, 248, 8, 59), (251, 250, 95, 88), (220, 218, 221), (247, 249, 59, 15), (250, 246, 87, 95), (215, 217, 221), (216, 219, 221), (215, 221, 219), (218, 216, 221), (217, 220, 221), (234, 239, 232, 223), (240, 245, 233, 222), (236, 238, 230, 226), (242, 244, 231, 227), (237, 234, 223, 228), (243, 240, 222, 229), (238, 237, 228, 230), (244, 243, 229, 231), (235, 236, 226, 224), (241, 242, 227, 225), (239, 235, 224, 232), (245, 241, 225, 233), (219, 216, 235, 239), (216, 218, 236, 235), (220, 217, 237, 238), (217, 215, 234, 237), (218, 220, 238, 236), (215, 219, 239, 234), (232, 224, 241, 245), (224, 226, 242, 241), (230, 228, 243, 244), (228, 223, 240, 243), (226, 230, 244, 242), (223, 232, 245, 240), (222, 233, 250, 251), (227, 231, 249, 247), (229, 222, 251, 248), (231, 229, 248, 249), (225, 227, 247, 246), (233, 225, 246, 250), (176, 172, 85, 93), (7, 13, 29, 35), (6, 38, 65, 58), (13, 6, 58), (264, 263, 254, 255), (262, 261, 257, 256), (75, 69, 51, 54), (42, 97, 54, 51), (40, 52, 28, 11), (11, 28, 33, 34), (259, 262, 256, 252), (260, 259, 252, 253), (34, 33, 264, 261), (64, 35, 260, 263), (33, 64, 263, 264), (63, 34, 261, 262), (29, 63, 262, 259), (35, 29, 259, 260), (252, 256, 258), (255, 254, 258), (257, 255, 258), (256, 257, 258), (254, 253, 258), (253, 252, 258)])
me_cube_002.use_remesh_preserve_volume = False
me_cube_002.use_remesh_preserve_attributes = False
me_cube_002.use_mirror_vertex_groups = False
me_cube_002.update()

# ---- objects
ob_cube_001 = bpy.data.objects.new('Cube.001', me_cube_004)
ob_cube = bpy.data.objects.new('Cube', me_cube)
ob_lamp = bpy.data.objects.new('Lamp', light_lamp)
ob_camera = bpy.data.objects.new('Camera', cam_camera)
ob_cube_002 = bpy.data.objects.new('Cube.002', me_cube_002)

# ---- transforms, parenting, visibility, modifiers, constraints
ob_cube_001.location = (0.0, 0.0, 9.603)
ob_cube_001.lineart.crease_threshold = 0.0
_m = ob_cube_001.modifiers.new('Mirror', 'MIRROR')
_m.use_clip = True
ob_cube.location = (0.0, 0.0, 0.0)
ob_cube.lock_rotations_4d = False
ob_cube.empty_display_type = 'ARROWS'
ob_cube.lineart.crease_threshold = 0.0
_m = ob_cube.modifiers.new('Mirror', 'MIRROR')
_m.use_clip = True
ob_lamp.location = (4.076, 1.005, 5.904)
ob_lamp.rotation_euler = (0.6503, 0.05522, 1.866)
ob_lamp.lock_rotations_4d = False
ob_lamp.empty_display_type = 'ARROWS'
ob_lamp.color = (0.0, 0.0, 0.0, 0.0)
ob_lamp.lineart.crease_threshold = 0.0
ob_camera.location = (7.481, -6.508, 5.344)
ob_camera.rotation_euler = (1.109, 0.01082, 0.8149)
ob_camera.lock_rotations_4d = False
ob_camera.empty_display_type = 'ARROWS'
ob_camera.color = (0.0, 0.0, 0.0, 0.0)
ob_camera.display_type = 'WIRE'
ob_camera.lineart.crease_threshold = 0.0
ob_cube_002.location = (3.972, 0.2121, 5.124)
ob_cube_002.scale = (0.1928, 0.1928, 0.1928)
ob_cube_002.lineart.crease_threshold = 0.0

# ---- collection membership
col_collection_1.objects.link(ob_cube_001)
col_collection_1.objects.link(ob_cube)
col_collection_1.objects.link(ob_lamp)
col_collection_1.objects.link(ob_camera)
col_collection_2.objects.link(ob_cube_002)

# ---- scene / render settings (as saved in the file)
scene.camera = ob_camera
scene.frame_start = 1; scene.frame_end = 250; scene.frame_set(1)
scene.render.engine = 'BLENDER_EEVEE_NEXT'
scene.render.resolution_percentage = 50
scene.render.dither_intensity = 0.0
scene.cycles.use_denoising = False
scene.cycles.samples = 10
scene.cycles.sampling_pattern = 'TABULATED_SOBOL'
scene.cycles.light_sampling_threshold = 0.0
scene.cycles.use_adaptive_sampling = False
scene.cycles.use_light_tree = False
scene.cycles.blur_glossy = 0.0
scene.cycles.pixel_filter_type = 'GAUSSIAN'
scene.cycles.sample_clamp_indirect = 0.0
scene.view_settings.view_transform = 'Standard'
bpy.context.view_layer.update()
